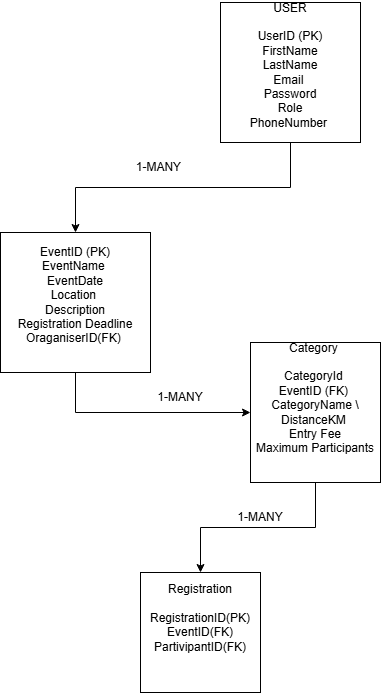

The diagram above was exported from draw.io. Its source (the exported page's mxGraphModel, read from the mxfile embedded in the PNG):
<mxGraphModel dx="1323" dy="715" grid="1" gridSize="10" guides="1" tooltips="1" connect="1" arrows="1" fold="1" page="1" pageScale="1" pageWidth="850" pageHeight="1100" math="0" shadow="0">
  <root>
    <mxCell id="0" />
    <mxCell id="1" parent="0" />
    <mxCell id="dzz17-n6_mvA4T0-dkNG-23" edge="1" parent="1" source="dzz17-n6_mvA4T0-dkNG-19" style="edgeStyle=orthogonalEdgeStyle;rounded=0;orthogonalLoop=1;jettySize=auto;html=1;exitX=0.5;exitY=1;exitDx=0;exitDy=0;entryX=0.5;entryY=0;entryDx=0;entryDy=0;" target="dzz17-n6_mvA4T0-dkNG-20">
      <mxGeometry relative="1" as="geometry" />
    </mxCell>
    <mxCell id="dzz17-n6_mvA4T0-dkNG-19" parent="1" style="whiteSpace=wrap;html=1;aspect=fixed;" value="USER&lt;div&gt;&lt;br&gt;&lt;/div&gt;&lt;div&gt;UserID (PK)&lt;/div&gt;&lt;div&gt;FirstName&lt;/div&gt;&lt;div&gt;LastName&lt;/div&gt;&lt;div&gt;Email&amp;nbsp;&lt;/div&gt;&lt;div&gt;Password&lt;/div&gt;&lt;div&gt;Role&lt;/div&gt;&lt;div&gt;PhoneNumber&amp;nbsp;&lt;/div&gt;&lt;div&gt;&lt;br&gt;&lt;/div&gt;" vertex="1">
      <mxGeometry height="140" width="140" x="360" y="10" as="geometry" />
    </mxCell>
    <mxCell id="dzz17-n6_mvA4T0-dkNG-25" edge="1" parent="1" source="dzz17-n6_mvA4T0-dkNG-20" style="edgeStyle=orthogonalEdgeStyle;rounded=0;orthogonalLoop=1;jettySize=auto;html=1;exitX=0.5;exitY=1;exitDx=0;exitDy=0;entryX=0;entryY=0.5;entryDx=0;entryDy=0;" target="dzz17-n6_mvA4T0-dkNG-21">
      <mxGeometry relative="1" as="geometry" />
    </mxCell>
    <mxCell id="dzz17-n6_mvA4T0-dkNG-20" parent="1" style="rounded=0;whiteSpace=wrap;html=1;" value="EventID (PK)&lt;div&gt;EventName&amp;nbsp;&lt;/div&gt;&lt;div&gt;EventDate&lt;/div&gt;&lt;div&gt;Location&amp;nbsp;&lt;/div&gt;&lt;div&gt;Description&lt;/div&gt;&lt;div&gt;Registration Deadline&lt;/div&gt;&lt;div&gt;OraganiserID(FK)&amp;nbsp;&lt;/div&gt;&lt;div&gt;&lt;br&gt;&lt;/div&gt;" vertex="1">
      <mxGeometry height="140" width="150" x="140" y="240" as="geometry" />
    </mxCell>
    <mxCell id="dzz17-n6_mvA4T0-dkNG-26" edge="1" parent="1" source="dzz17-n6_mvA4T0-dkNG-21" style="edgeStyle=orthogonalEdgeStyle;rounded=0;orthogonalLoop=1;jettySize=auto;html=1;exitX=0.5;exitY=1;exitDx=0;exitDy=0;entryX=0.5;entryY=0;entryDx=0;entryDy=0;" target="dzz17-n6_mvA4T0-dkNG-22">
      <mxGeometry relative="1" as="geometry" />
    </mxCell>
    <mxCell id="dzz17-n6_mvA4T0-dkNG-21" parent="1" style="rounded=0;whiteSpace=wrap;html=1;" value="Category&amp;nbsp;&lt;div&gt;&lt;br&gt;&lt;/div&gt;&lt;div&gt;CategoryId&amp;nbsp;&lt;/div&gt;&lt;div&gt;EventID (FK)&amp;nbsp;&lt;/div&gt;&lt;div&gt;CategoryName \&lt;/div&gt;&lt;div&gt;DistanceKM&amp;nbsp;&lt;/div&gt;&lt;div&gt;Entry Fee&lt;/div&gt;&lt;div&gt;Maximum Participants&lt;/div&gt;&lt;div&gt;&lt;br&gt;&lt;/div&gt;&lt;div&gt;&lt;br&gt;&lt;/div&gt;" vertex="1">
      <mxGeometry height="140" width="130" x="390" y="350" as="geometry" />
    </mxCell>
    <mxCell id="dzz17-n6_mvA4T0-dkNG-22" parent="1" style="rounded=0;whiteSpace=wrap;html=1;" value="Registration&lt;div&gt;&lt;br&gt;&lt;/div&gt;&lt;div&gt;RegistrationID(PK)&lt;/div&gt;&lt;div&gt;EventID(FK)&lt;/div&gt;&lt;div&gt;PartivipantID(FK)&lt;/div&gt;&lt;div&gt;&lt;br&gt;&lt;/div&gt;&lt;div&gt;&lt;br&gt;&lt;/div&gt;" vertex="1">
      <mxGeometry height="120" width="120" x="280" y="580" as="geometry" />
    </mxCell>
    <mxCell id="dzz17-n6_mvA4T0-dkNG-27" parent="1" style="text;html=1;whiteSpace=wrap;strokeColor=none;fillColor=none;align=center;verticalAlign=middle;rounded=0;" value="1-MANY&amp;nbsp;" vertex="1">
      <mxGeometry height="30" width="60" x="270" y="160" as="geometry" />
    </mxCell>
    <mxCell id="dzz17-n6_mvA4T0-dkNG-28" parent="1" style="text;html=1;whiteSpace=wrap;strokeColor=none;fillColor=none;align=center;verticalAlign=middle;rounded=0;" value="1-MANY" vertex="1">
      <mxGeometry height="30" width="60" x="290" y="390" as="geometry" />
    </mxCell>
    <mxCell id="dzz17-n6_mvA4T0-dkNG-29" parent="1" style="text;html=1;whiteSpace=wrap;strokeColor=none;fillColor=none;align=center;verticalAlign=middle;rounded=0;" value="1-MANY" vertex="1">
      <mxGeometry height="30" width="60" x="370" y="510" as="geometry" />
    </mxCell>
  </root>
</mxGraphModel>